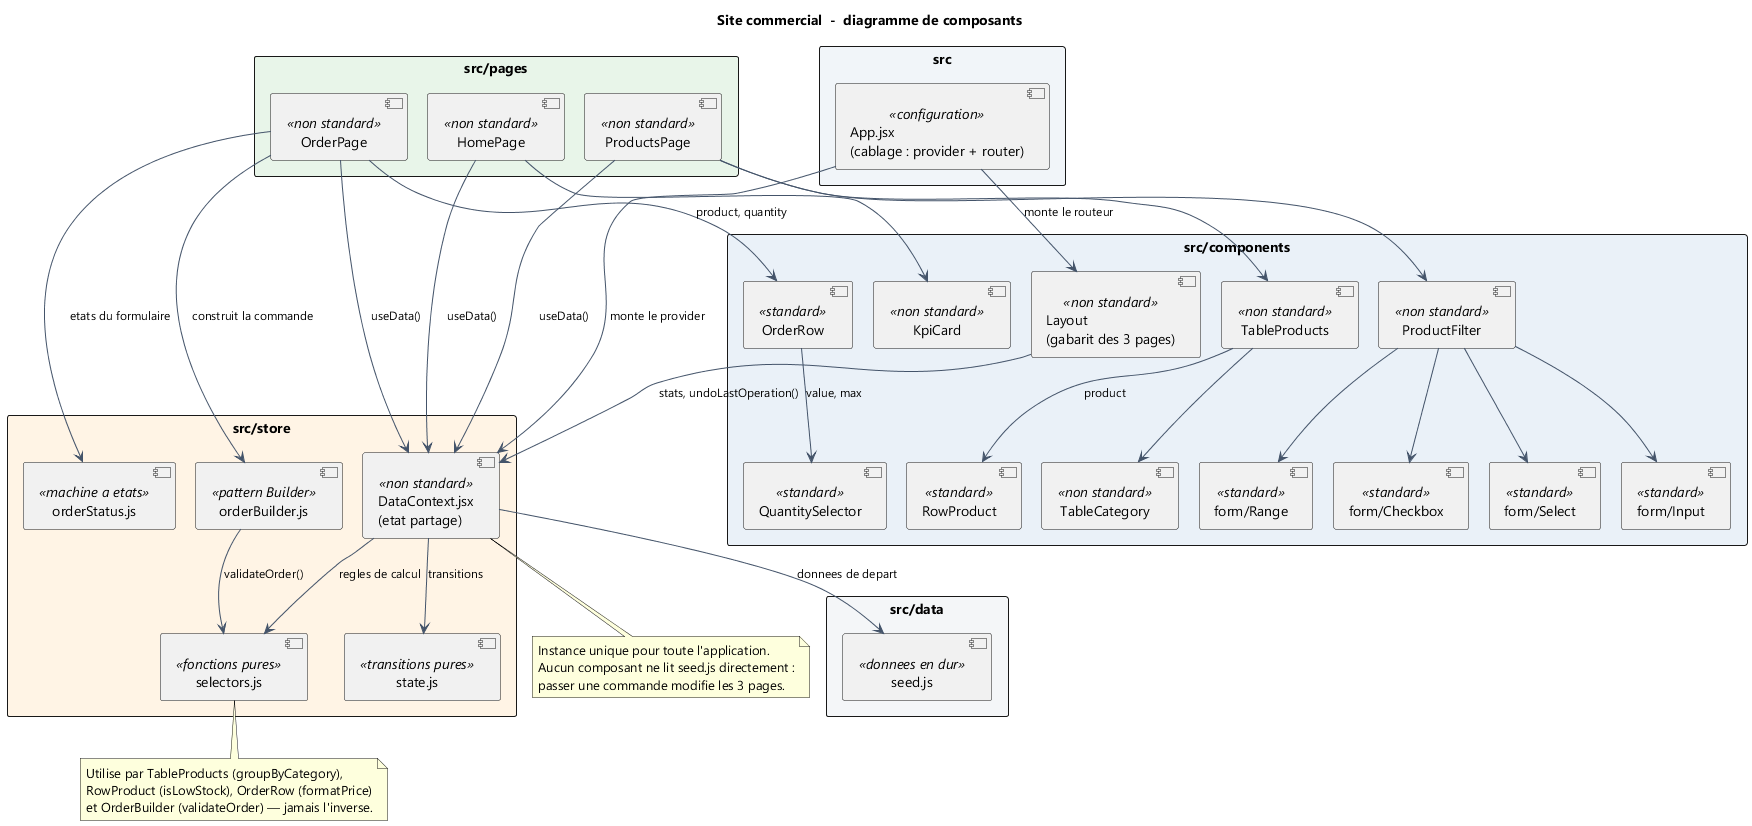

The diagram above was rendered by PlantUML. Its source (embedded in the PNG):
@startuml 01-diagramme-composants
title Site commercial  -  diagramme de composants

skinparam componentStyle uml2
skinparam shadowing false
skinparam defaultFontName Segoe UI
skinparam packageStyle rectangle
skinparam ArrowColor #44546A
skinparam ArrowFontSize 12
skinparam nodesep 20
skinparam ranksep 50

package "src" #F1F5F9 {
  component "App.jsx\n(cablage : provider + router)" as App <<configuration>>
}

package "src/pages" #E8F5E9 {
  component "HomePage" as Accueil <<non standard>>
  component "ProductsPage" as Produits <<non standard>>
  component "OrderPage" as Commande <<non standard>>
}

package "src/components" #EAF1F8 {
  component "Layout\n(gabarit des 3 pages)" as Layout <<non standard>>
  component "form/Input" as Input <<standard>>
  component "form/Range" as Range <<standard>>
  component "form/Checkbox" as Check <<standard>>
  component "form/Select" as Select <<standard>>
  component "KpiCard" as KPI <<non standard>>
  component "ProductFilter" as Filtre <<non standard>>
  component "TableProducts" as Table <<non standard>>
  component "TableCategory" as Cat <<non standard>>
  component "RowProduct" as Row <<standard>>
  component "OrderRow" as Ligne <<standard>>
  component "QuantitySelector" as SelQ <<standard>>
}

package "src/store" #FFF4E5 {
  component "DataContext.jsx\n(etat partage)" as Store <<non standard>>
  component "selectors.js" as Sel <<fonctions pures>>
  component "state.js" as Etat <<transitions pures>>
  component "orderBuilder.js" as Builder <<pattern Builder>>
  component "orderStatus.js" as Statut <<machine a etats>>
}

package "src/data" #F4F6F8 {
  component "seed.js" as Seed <<donnees en dur>>
}

App --> Store : monte le provider
App --> Layout : monte le routeur

Accueil --> Store : useData()
Produits --> Store : useData()
Commande --> Store : useData()
Commande --> Builder : construit la commande
Commande --> Statut : etats du formulaire
Layout --> Store : stats, undoLastOperation()

Accueil --> KPI
Produits --> Filtre
Produits --> Table
Filtre --> Input
Filtre --> Check
Filtre --> Select
Filtre --> Range
Table --> Cat
Table --> Row : product
Commande --> Ligne : product, quantity
Ligne --> SelQ : value, max

Store --> Sel : regles de calcul
Store --> Etat : transitions
Store --> Seed : donnees de depart
Builder --> Sel : validateOrder()

note bottom of Sel
  Utilise par TableProducts (groupByCategory),
  RowProduct (isLowStock), OrderRow (formatPrice)
  et OrderBuilder (validateOrder) — jamais l'inverse.
end note

note bottom of Store
  Instance unique pour toute l'application.
  Aucun composant ne lit seed.js directement :
  passer une commande modifie les 3 pages.
end note

@enduml